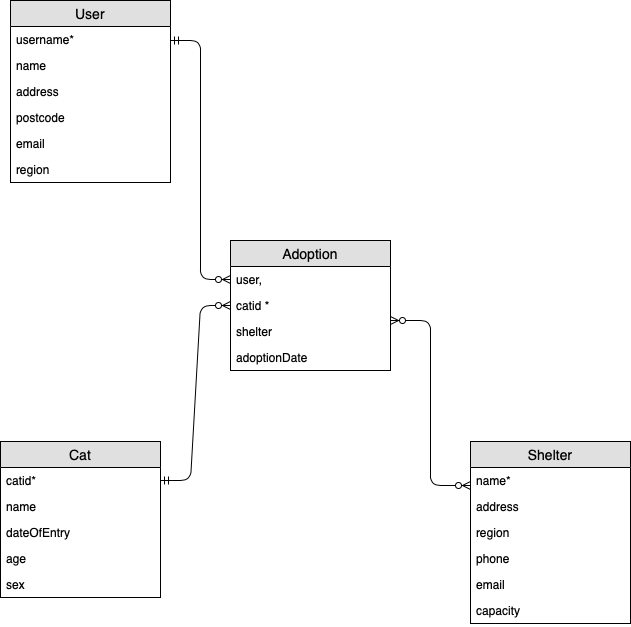

The diagram above was exported from draw.io. Its source (the exported page's mxGraphModel, read from the mxfile embedded in the PNG):
<mxGraphModel dx="1734" dy="971" grid="1" gridSize="10" guides="1" tooltips="1" connect="1" arrows="1" fold="1" page="1" pageScale="1" pageWidth="827" pageHeight="1169" math="0" shadow="0">
  <root>
    <mxCell id="0" />
    <mxCell id="1" parent="0" />
    <mxCell id="TkLivdmg_BnYYCoc3jSl-37" value="" style="edgeStyle=entityRelationEdgeStyle;fontSize=12;html=1;endArrow=ERzeroToMany;exitX=1;exitY=0.5;exitDx=0;exitDy=0;endFill=1;startArrow=ERmandOne;startFill=0;entryX=0;entryY=0.5;entryDx=0;entryDy=0;" edge="1" parent="1" source="TkLivdmg_BnYYCoc3jSl-7">
      <mxGeometry width="100" height="100" relative="1" as="geometry">
        <mxPoint x="250" y="460" as="sourcePoint" />
        <mxPoint x="350" y="385" as="targetPoint" />
      </mxGeometry>
    </mxCell>
    <mxCell id="VOPWybmFJ7dZ2A8NzX3W-1" value="User" style="swimlane;fontStyle=0;childLayout=stackLayout;horizontal=1;startSize=26;fillColor=#e0e0e0;horizontalStack=0;resizeParent=1;resizeParentMax=0;resizeLast=0;collapsible=1;marginBottom=0;swimlaneFillColor=#ffffff;align=center;fontSize=14;" parent="1" vertex="1">
      <mxGeometry x="130" y="80" width="160" height="182" as="geometry" />
    </mxCell>
    <mxCell id="VOPWybmFJ7dZ2A8NzX3W-2" value="username*&#10;" style="text;strokeColor=none;fillColor=none;spacingLeft=4;spacingRight=4;overflow=hidden;rotatable=0;points=[[0,0.5],[1,0.5]];portConstraint=eastwest;fontSize=12;" parent="VOPWybmFJ7dZ2A8NzX3W-1" vertex="1">
      <mxGeometry y="26" width="160" height="26" as="geometry" />
    </mxCell>
    <mxCell id="VOPWybmFJ7dZ2A8NzX3W-3" value="name" style="text;strokeColor=none;fillColor=none;spacingLeft=4;spacingRight=4;overflow=hidden;rotatable=0;points=[[0,0.5],[1,0.5]];portConstraint=eastwest;fontSize=12;" parent="VOPWybmFJ7dZ2A8NzX3W-1" vertex="1">
      <mxGeometry y="52" width="160" height="26" as="geometry" />
    </mxCell>
    <mxCell id="TkLivdmg_BnYYCoc3jSl-18" value="address" style="text;strokeColor=none;fillColor=none;spacingLeft=4;spacingRight=4;overflow=hidden;rotatable=0;points=[[0,0.5],[1,0.5]];portConstraint=eastwest;fontSize=12;" vertex="1" parent="VOPWybmFJ7dZ2A8NzX3W-1">
      <mxGeometry y="78" width="160" height="26" as="geometry" />
    </mxCell>
    <mxCell id="TkLivdmg_BnYYCoc3jSl-19" value="postcode" style="text;strokeColor=none;fillColor=none;spacingLeft=4;spacingRight=4;overflow=hidden;rotatable=0;points=[[0,0.5],[1,0.5]];portConstraint=eastwest;fontSize=12;" vertex="1" parent="VOPWybmFJ7dZ2A8NzX3W-1">
      <mxGeometry y="104" width="160" height="26" as="geometry" />
    </mxCell>
    <mxCell id="TkLivdmg_BnYYCoc3jSl-20" value="email" style="text;strokeColor=none;fillColor=none;spacingLeft=4;spacingRight=4;overflow=hidden;rotatable=0;points=[[0,0.5],[1,0.5]];portConstraint=eastwest;fontSize=12;" vertex="1" parent="VOPWybmFJ7dZ2A8NzX3W-1">
      <mxGeometry y="130" width="160" height="26" as="geometry" />
    </mxCell>
    <mxCell id="VOPWybmFJ7dZ2A8NzX3W-4" value="region" style="text;strokeColor=none;fillColor=none;spacingLeft=4;spacingRight=4;overflow=hidden;rotatable=0;points=[[0,0.5],[1,0.5]];portConstraint=eastwest;fontSize=12;" parent="VOPWybmFJ7dZ2A8NzX3W-1" vertex="1">
      <mxGeometry y="156" width="160" height="26" as="geometry" />
    </mxCell>
    <mxCell id="TkLivdmg_BnYYCoc3jSl-6" value="Cat" style="swimlane;fontStyle=0;childLayout=stackLayout;horizontal=1;startSize=26;fillColor=#e0e0e0;horizontalStack=0;resizeParent=1;resizeParentMax=0;resizeLast=0;collapsible=1;marginBottom=0;swimlaneFillColor=#ffffff;align=center;fontSize=14;" vertex="1" parent="1">
      <mxGeometry x="120" y="521" width="160" height="156" as="geometry" />
    </mxCell>
    <mxCell id="TkLivdmg_BnYYCoc3jSl-7" value="catid*" style="text;strokeColor=none;fillColor=none;spacingLeft=4;spacingRight=4;overflow=hidden;rotatable=0;points=[[0,0.5],[1,0.5]];portConstraint=eastwest;fontSize=12;" vertex="1" parent="TkLivdmg_BnYYCoc3jSl-6">
      <mxGeometry y="26" width="160" height="26" as="geometry" />
    </mxCell>
    <mxCell id="TkLivdmg_BnYYCoc3jSl-8" value="name" style="text;strokeColor=none;fillColor=none;spacingLeft=4;spacingRight=4;overflow=hidden;rotatable=0;points=[[0,0.5],[1,0.5]];portConstraint=eastwest;fontSize=12;" vertex="1" parent="TkLivdmg_BnYYCoc3jSl-6">
      <mxGeometry y="52" width="160" height="26" as="geometry" />
    </mxCell>
    <mxCell id="TkLivdmg_BnYYCoc3jSl-33" value="dateOfEntry" style="text;strokeColor=none;fillColor=none;spacingLeft=4;spacingRight=4;overflow=hidden;rotatable=0;points=[[0,0.5],[1,0.5]];portConstraint=eastwest;fontSize=12;" vertex="1" parent="TkLivdmg_BnYYCoc3jSl-6">
      <mxGeometry y="78" width="160" height="26" as="geometry" />
    </mxCell>
    <mxCell id="TkLivdmg_BnYYCoc3jSl-35" value="age" style="text;strokeColor=none;fillColor=none;spacingLeft=4;spacingRight=4;overflow=hidden;rotatable=0;points=[[0,0.5],[1,0.5]];portConstraint=eastwest;fontSize=12;" vertex="1" parent="TkLivdmg_BnYYCoc3jSl-6">
      <mxGeometry y="104" width="160" height="26" as="geometry" />
    </mxCell>
    <mxCell id="TkLivdmg_BnYYCoc3jSl-34" value="sex" style="text;strokeColor=none;fillColor=none;spacingLeft=4;spacingRight=4;overflow=hidden;rotatable=0;points=[[0,0.5],[1,0.5]];portConstraint=eastwest;fontSize=12;" vertex="1" parent="TkLivdmg_BnYYCoc3jSl-6">
      <mxGeometry y="130" width="160" height="26" as="geometry" />
    </mxCell>
    <mxCell id="TkLivdmg_BnYYCoc3jSl-2" value="Adoption" style="swimlane;fontStyle=0;childLayout=stackLayout;horizontal=1;startSize=26;fillColor=#e0e0e0;horizontalStack=0;resizeParent=1;resizeParentMax=0;resizeLast=0;collapsible=1;marginBottom=0;swimlaneFillColor=#ffffff;align=center;fontSize=14;" vertex="1" parent="1">
      <mxGeometry x="350" y="320" width="160" height="130" as="geometry" />
    </mxCell>
    <mxCell id="TkLivdmg_BnYYCoc3jSl-42" value="user, " style="text;strokeColor=none;fillColor=none;spacingLeft=4;spacingRight=4;overflow=hidden;rotatable=0;points=[[0,0.5],[1,0.5]];portConstraint=eastwest;fontSize=12;" vertex="1" parent="TkLivdmg_BnYYCoc3jSl-2">
      <mxGeometry y="26" width="160" height="26" as="geometry" />
    </mxCell>
    <mxCell id="TkLivdmg_BnYYCoc3jSl-43" value="catid *" style="text;strokeColor=none;fillColor=none;spacingLeft=4;spacingRight=4;overflow=hidden;rotatable=0;points=[[0,0.5],[1,0.5]];portConstraint=eastwest;fontSize=12;" vertex="1" parent="TkLivdmg_BnYYCoc3jSl-2">
      <mxGeometry y="52" width="160" height="26" as="geometry" />
    </mxCell>
    <mxCell id="TkLivdmg_BnYYCoc3jSl-47" value="shelter" style="text;strokeColor=none;fillColor=none;spacingLeft=4;spacingRight=4;overflow=hidden;rotatable=0;points=[[0,0.5],[1,0.5]];portConstraint=eastwest;fontSize=12;" vertex="1" parent="TkLivdmg_BnYYCoc3jSl-2">
      <mxGeometry y="78" width="160" height="26" as="geometry" />
    </mxCell>
    <mxCell id="TkLivdmg_BnYYCoc3jSl-30" value="adoptionDate" style="text;strokeColor=none;fillColor=none;spacingLeft=4;spacingRight=4;overflow=hidden;rotatable=0;points=[[0,0.5],[1,0.5]];portConstraint=eastwest;fontSize=12;" vertex="1" parent="TkLivdmg_BnYYCoc3jSl-2">
      <mxGeometry y="104" width="160" height="26" as="geometry" />
    </mxCell>
    <mxCell id="TkLivdmg_BnYYCoc3jSl-39" value="" style="edgeStyle=entityRelationEdgeStyle;fontSize=12;html=1;endArrow=ERzeroToMany;startArrow=ERmandOne;startFill=0;entryX=0;entryY=0.5;entryDx=0;entryDy=0;" edge="1" parent="1" target="TkLivdmg_BnYYCoc3jSl-42">
      <mxGeometry width="100" height="100" relative="1" as="geometry">
        <mxPoint x="290" y="120" as="sourcePoint" />
        <mxPoint x="350" y="280" as="targetPoint" />
      </mxGeometry>
    </mxCell>
    <mxCell id="TkLivdmg_BnYYCoc3jSl-44" value="" style="edgeStyle=elbowEdgeStyle;fontSize=12;html=1;endArrow=ERzeroToMany;exitX=1;exitY=0.5;exitDx=0;exitDy=0;endFill=1;startArrow=ERzeroToMany;startFill=1;" edge="1" parent="1">
      <mxGeometry width="100" height="100" relative="1" as="geometry">
        <mxPoint x="590" y="565" as="sourcePoint" />
        <mxPoint x="510" y="400" as="targetPoint" />
      </mxGeometry>
    </mxCell>
    <mxCell id="TkLivdmg_BnYYCoc3jSl-22" value="Shelter" style="swimlane;fontStyle=0;childLayout=stackLayout;horizontal=1;startSize=26;fillColor=#e0e0e0;horizontalStack=0;resizeParent=1;resizeParentMax=0;resizeLast=0;collapsible=1;marginBottom=0;swimlaneFillColor=#ffffff;align=center;fontSize=14;" vertex="1" parent="1">
      <mxGeometry x="590" y="521" width="160" height="182" as="geometry" />
    </mxCell>
    <mxCell id="TkLivdmg_BnYYCoc3jSl-24" value="name*" style="text;strokeColor=none;fillColor=none;spacingLeft=4;spacingRight=4;overflow=hidden;rotatable=0;points=[[0,0.5],[1,0.5]];portConstraint=eastwest;fontSize=12;" vertex="1" parent="TkLivdmg_BnYYCoc3jSl-22">
      <mxGeometry y="26" width="160" height="26" as="geometry" />
    </mxCell>
    <mxCell id="TkLivdmg_BnYYCoc3jSl-25" value="address" style="text;strokeColor=none;fillColor=none;spacingLeft=4;spacingRight=4;overflow=hidden;rotatable=0;points=[[0,0.5],[1,0.5]];portConstraint=eastwest;fontSize=12;" vertex="1" parent="TkLivdmg_BnYYCoc3jSl-22">
      <mxGeometry y="52" width="160" height="26" as="geometry" />
    </mxCell>
    <mxCell id="TkLivdmg_BnYYCoc3jSl-26" value="region" style="text;strokeColor=none;fillColor=none;spacingLeft=4;spacingRight=4;overflow=hidden;rotatable=0;points=[[0,0.5],[1,0.5]];portConstraint=eastwest;fontSize=12;" vertex="1" parent="TkLivdmg_BnYYCoc3jSl-22">
      <mxGeometry y="78" width="160" height="26" as="geometry" />
    </mxCell>
    <mxCell id="TkLivdmg_BnYYCoc3jSl-27" value="phone" style="text;strokeColor=none;fillColor=none;spacingLeft=4;spacingRight=4;overflow=hidden;rotatable=0;points=[[0,0.5],[1,0.5]];portConstraint=eastwest;fontSize=12;" vertex="1" parent="TkLivdmg_BnYYCoc3jSl-22">
      <mxGeometry y="104" width="160" height="26" as="geometry" />
    </mxCell>
    <mxCell id="TkLivdmg_BnYYCoc3jSl-28" value="email" style="text;strokeColor=none;fillColor=none;spacingLeft=4;spacingRight=4;overflow=hidden;rotatable=0;points=[[0,0.5],[1,0.5]];portConstraint=eastwest;fontSize=12;" vertex="1" parent="TkLivdmg_BnYYCoc3jSl-22">
      <mxGeometry y="130" width="160" height="26" as="geometry" />
    </mxCell>
    <mxCell id="TkLivdmg_BnYYCoc3jSl-29" value="capacity" style="text;strokeColor=none;fillColor=none;spacingLeft=4;spacingRight=4;overflow=hidden;rotatable=0;points=[[0,0.5],[1,0.5]];portConstraint=eastwest;fontSize=12;" vertex="1" parent="TkLivdmg_BnYYCoc3jSl-22">
      <mxGeometry y="156" width="160" height="26" as="geometry" />
    </mxCell>
  </root>
</mxGraphModel>